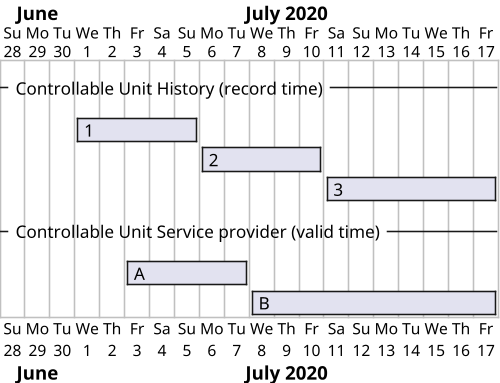

The diagram above was rendered by PlantUML. Its source (embedded in the PNG):
@startgantt time_dependent_authorization
scale 500 width
Project starts 2020-06-28

-- Controllable Unit History (record time) --

[1] as [E1] starts 2020-07-01
[E1] ends 2020-07-05
[2] as [E2] starts 2020-07-06
[E2] ends 2020-07-10
[3] as [E3] starts 2020-07-11
[E3] ends 2020-07-17

-- Controllable Unit Service provider (valid time) --

[A] as [A] starts 2020-07-03
[A] ends 2020-07-07

[B] as [B] starts 2020-07-08
[B] ends 2020-07-17

@endgantt